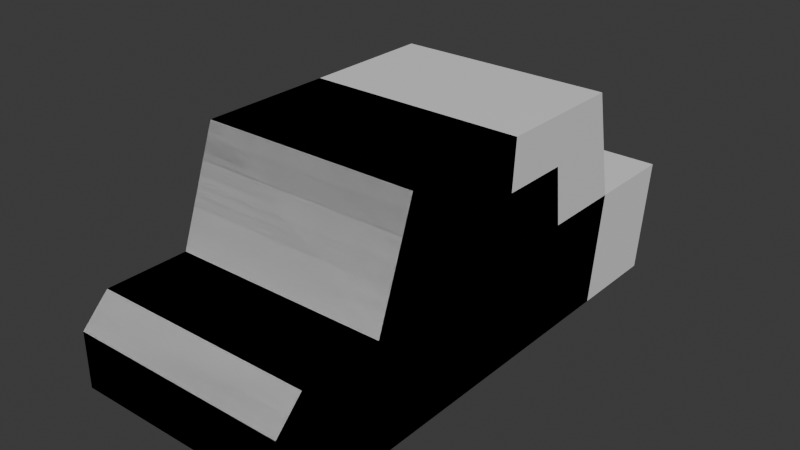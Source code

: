 # Source: CarRoughShape.blend  (saved by Blender 4.1.23; exported with 4.5.12 LTS)
import bpy
from mathutils import Matrix  # noqa: F401  (used for matrix-valued properties, if any)

bpy.ops.wm.read_factory_settings(use_empty=True)
scene = bpy.context.scene
scene.name = 'Scene'

# ---- collections
col_carrouchshape = bpy.data.collections.new('CarRouchShape'); scene.collection.children.link(col_carrouchshape)

# ---- materials (node trees are filled in below, after node groups)
mat_carroughshape = bpy.data.materials.new('CarRoughShape')
mat_carroughshape.alpha_threshold = 0.0
mat_carroughshape.use_transparent_shadow = False
mat_carroughshape.roughness = 0.5
mat_carroughshape.line_color = (0.0, 0.0, 0.0, 1.0)

# ---- material node trees
mat_carroughshape.use_nodes = True; mat_carroughshape.node_tree.nodes.clear()
_N = mat_carroughshape.node_tree.nodes; _L = mat_carroughshape.node_tree.links
n0 = _N.new('ShaderNodeOutputMaterial'); n0.name = 'Material Output'; n0.location = (300, 300)
n1 = _N.new('ShaderNodeBsdfPrincipled'); n1.name = 'Principled BSDF'; n1.location = (10, 300)
n1.inputs[3].default_value = 1.45
_L.new(n1.outputs[0], n0.inputs[0])
n0.is_active_output = True

# ---- world
world_world = bpy.data.worlds.new('World'); scene.world = world_world
world_world.use_nodes = True; world_world.node_tree.nodes.clear()
_N = world_world.node_tree.nodes; _L = world_world.node_tree.links
n0 = _N.new('ShaderNodeOutputWorld'); n0.name = 'World Output'; n0.location = (300, 300)
n1 = _N.new('ShaderNodeBackground'); n1.name = 'Background'; n1.location = (10, 300)
n1.inputs[0].default_value = (0.05088, 0.05088, 0.05088, 1.0)
_L.new(n1.outputs[0], n0.inputs[0])
n0.is_active_output = True
world_world.color = (0.05088, 0.05088, 0.05088)
world_world.use_sun_shadow = False
world_world.sun_shadow_jitter_overblur = 0.0

# ---- meshes
me_cube = bpy.data.meshes.new('Cube')
me_cube.from_pydata([(1.0, 1.79, 1.0), (1.0, 1.85, -1.0), (1.0, -0.64, 1.0), (1.0, -1.0, -1.0), (-1.0, 1.79, 1.0), (-1.0, 1.85, -1.0), (-1.0, -0.64, 1.0), (-1.0, -1.0, -1.0), (1.0, 2.0, 0.0), (-1.0, -1.0, 0.0), (1.0, -1.0, 0.0), (-1.0, 2.0, 0.0), (1.0, -1.75, 0.0), (1.0, -2.0, -0.25), (1.0, -2.0, -0.75), (1.0, -1.75, -1.0), (-1.0, -1.75, -1.0), (-1.0, -2.0, -0.75), (-1.0, -2.0, -0.25), (-1.0, -1.75, 0.0)], [], [(0, 4, 6, 2), (10, 2, 6, 9), (9, 6, 4, 11), (5, 1, 3, 7), (8, 0, 2, 10), (11, 4, 0, 8), (5, 11, 8, 1), (1, 8, 10, 3), (7, 9, 11, 5), (9, 7, 16, 17, 18, 19), (10, 9, 19, 12), (7, 3, 15, 16), (14, 13, 18, 17), (16, 15, 14, 17), (12, 19, 18, 13), (3, 10, 12, 13, 14, 15)])
_uv = me_cube.uv_layers.new(name='UVMap')
_uv.uv.foreach_set('vector', [0.625, 0.5, 0.875, 0.5, 0.875, 0.75, 0.625, 0.75, 0.5, 0.75, 0.625, 0.75, 0.625, 1.0, 0.5, 1.0, 0.5, 0.0, 0.625, 0.0, 0.625, 0.25, 0.5, 0.25, 0.125, 0.5, 0.375, 0.5, 0.375, 0.75, 0.125, 0.75, 0.5, 0.5, 0.625, 0.5, 0.625, 0.75, 0.5, 0.75, 0.5, 0.25, 0.625, 0.25, 0.625, 0.5, 0.5, 0.5, 0.375, 0.25, 0.5, 0.25, 0.5, 0.5, 0.375, 0.5, 0.375, 0.5, 0.5, 0.5, 0.5, 0.75, 0.375, 0.75, 0.375, 0.0, 0.5, 0.0, 0.5, 0.25, 0.375, 0.25, 0.5, 0.0, 0.375, 0.0, 0.375, 0.0, 0.4062, 0.0, 0.4688, 0.0, 0.5, 0.0, 0.5, 0.75, 0.5, 1.0, 0.5, 1.0, 0.5, 0.75, 0.125, 0.75, 0.375, 0.75, 0.375, 0.75, 0.125, 0.75, 0.4062, 0.75, 0.4688, 0.75, 0.4688, 1.0, 0.4062, 1.0, 0.125, 0.75, 0.375, 0.75, 0.375, 0.75, 0.125, 0.75, 0.5, 0.75, 0.5, 1.0, 0.4688, 1.0, 0.4688, 0.75, 0.375, 0.75, 0.5, 0.75, 0.5, 0.75, 0.4688, 0.75, 0.4062, 0.75, 0.375, 0.75])
me_cube.materials.append(mat_carroughshape)
me_cube.use_mirror_vertex_groups = False
me_cube.update()
me_cube_001 = bpy.data.meshes.new('Cube.001')
me_cube_001.from_pydata([(1.0, 2.7, -1.0), (1.0, -0.64, 1.0), (1.0, -1.0, -1.0), (-1.0, 2.7, -1.0), (-1.0, -0.64, 1.0), (-1.0, -1.0, -1.0), (1.0, 2.85, 0.0), (-1.0, -1.0, 0.0), (1.0, -1.0, 0.0), (-1.0, 2.85, 0.0), (1.0, -1.75, 0.0), (1.0, -2.0, -0.25), (1.0, -2.0, -0.75), (1.0, -1.75, -1.0), (-1.0, -1.75, -1.0), (-1.0, -2.0, -0.75), (-1.0, -2.0, -0.25), (-1.0, -1.75, 0.0), (-1.0, 0.425, -1.0), (1.0, 0.575, 1.0), (-1.0, 0.575, 1.0), (1.0, 0.425, -1.0), (1.0, 0.5, 0.0), (-1.0, 0.5, 0.0)], [], [(19, 20, 4, 1), (8, 1, 4, 7), (18, 21, 2, 5), (22, 19, 1, 8), (3, 9, 6, 0), (21, 22, 8, 2), (18, 23, 9, 3), (7, 5, 14, 15, 16, 17), (8, 7, 17, 10), (5, 2, 13, 14), (12, 11, 16, 15), (14, 13, 12, 15), (10, 17, 16, 11), (2, 8, 10, 11, 12, 13), (5, 7, 23, 18), (0, 6, 22, 21), (22, 23, 20, 19), (3, 0, 21, 18), (7, 4, 20, 23), (6, 9, 23, 22)])
_uv = me_cube_001.uv_layers.new(name='UVMap')
_uv.uv.foreach_set('vector', [0.625, 0.625, 0.875, 0.625, 0.875, 0.75, 0.625, 0.75, 0.5, 0.75, 0.625, 0.75, 0.625, 1.0, 0.5, 1.0, 0.125, 0.625, 0.375, 0.625, 0.375, 0.75, 0.125, 0.75, 0.5, 0.625, 0.625, 0.625, 0.625, 0.75, 0.5, 0.75, 0.375, 0.25, 0.5, 0.25, 0.5, 0.5, 0.375, 0.5, 0.375, 0.625, 0.5, 0.625, 0.5, 0.75, 0.375, 0.75, 0.375, 0.125, 0.5, 0.125, 0.5, 0.25, 0.375, 0.25, 0.5, 0.0, 0.375, 0.0, 0.375, 0.0, 0.4062, 0.0, 0.4688, 0.0, 0.5, 0.0, 0.5, 0.75, 0.5, 1.0, 0.5, 1.0, 0.5, 0.75, 0.125, 0.75, 0.375, 0.75, 0.375, 0.75, 0.125, 0.75, 0.4062, 0.75, 0.4688, 0.75, 0.4688, 1.0, 0.4062, 1.0, 0.125, 0.75, 0.375, 0.75, 0.375, 0.75, 0.125, 0.75, 0.5, 0.75, 0.5, 1.0, 0.4688, 1.0, 0.4688, 0.75, 0.375, 0.75, 0.5, 0.75, 0.5, 0.75, 0.4688, 0.75, 0.4062, 0.75, 0.375, 0.75, 0.375, 0.0, 0.5, 0.0, 0.5, 0.125, 0.375, 0.125, 0.375, 0.5, 0.5, 0.5, 0.5, 0.625, 0.375, 0.625, 0.5, 0.625, 0.5, 0.125, 0.875, 0.625, 0.625, 0.625, 0.125, 0.5, 0.375, 0.5, 0.375, 0.625, 0.125, 0.625, 0.5, 0.0, 0.625, 0.0, 0.625, 0.125, 0.5, 0.125, 0.5, 0.5, 0.5, 0.25, 0.5, 0.125, 0.5, 0.625])
me_cube_001.materials.append(mat_carroughshape)
me_cube_001.use_mirror_vertex_groups = False
me_cube_001.update()
me_cube_002 = bpy.data.meshes.new('Cube.002')
me_cube_002.from_pydata([(1.0, 1.85, -0.65), (1.0, -0.64, 0.55), (1.0, -1.0, -0.65), (-1.0, 1.85, -0.65), (-1.0, -0.64, 0.55), (-1.0, -1.0, -0.65), (1.0, 2.0, 0.0), (-1.0, -1.0, 0.0), (1.0, -1.0, 0.0), (-1.0, 2.0, 0.0), (1.0, -1.75, 0.0), (1.0, -2.0, -0.25), (1.0, -2.0, -0.4), (1.0, -1.75, -0.65), (-1.0, -1.75, -0.65), (-1.0, -2.0, -0.4), (-1.0, -2.0, -0.25), (-1.0, -1.75, 0.0), (-1.0, 1.138, -0.65), (1.0, 1.183, 0.55), (-1.0, 1.183, 0.55), (1.0, 1.138, -0.65), (1.0, 1.25, 0.0), (-1.0, 1.25, 0.0)], [], [(19, 20, 4, 1), (8, 1, 4, 7), (18, 21, 2, 5), (22, 19, 1, 8), (3, 9, 6, 0), (21, 22, 8, 2), (18, 23, 9, 3), (7, 5, 14, 15, 16, 17), (8, 7, 17, 10), (5, 2, 13, 14), (12, 11, 16, 15), (14, 13, 12, 15), (10, 17, 16, 11), (2, 8, 10, 11, 12, 13), (5, 7, 23, 18), (0, 6, 22, 21), (3, 0, 21, 18), (7, 4, 20, 23), (6, 9, 23, 22), (22, 23, 20, 19)])
_uv = me_cube_002.uv_layers.new(name='UVMap')
_uv.uv.foreach_set('vector', [0.625, 0.5625, 0.875, 0.5625, 0.875, 0.75, 0.625, 0.75, 0.5, 0.75, 0.625, 0.75, 0.625, 1.0, 0.5, 1.0, 0.125, 0.5625, 0.375, 0.5625, 0.375, 0.75, 0.125, 0.75, 0.5, 0.5625, 0.625, 0.5625, 0.625, 0.75, 0.5, 0.75, 0.375, 0.25, 0.5, 0.25, 0.5, 0.5, 0.375, 0.5, 0.375, 0.5625, 0.5, 0.5625, 0.5, 0.75, 0.375, 0.75, 0.375, 0.1875, 0.5, 0.1875, 0.5, 0.25, 0.375, 0.25, 0.5, 0.0, 0.375, 0.0, 0.375, 0.0, 0.4062, 0.0, 0.4688, 0.0, 0.5, 0.0, 0.5, 0.75, 0.5, 1.0, 0.5, 1.0, 0.5, 0.75, 0.125, 0.75, 0.375, 0.75, 0.375, 0.75, 0.125, 0.75, 0.4062, 0.75, 0.4688, 0.75, 0.4688, 1.0, 0.4062, 1.0, 0.125, 0.75, 0.375, 0.75, 0.375, 0.75, 0.125, 0.75, 0.5, 0.75, 0.5, 1.0, 0.4688, 1.0, 0.4688, 0.75, 0.375, 0.75, 0.5, 0.75, 0.5, 0.75, 0.4688, 0.75, 0.4062, 0.75, 0.375, 0.75, 0.375, 0.0, 0.5, 0.0, 0.5, 0.1875, 0.375, 0.1875, 0.375, 0.5, 0.5, 0.5, 0.5, 0.5625, 0.375, 0.5625, 0.125, 0.5, 0.375, 0.5, 0.375, 0.5625, 0.125, 0.5625, 0.5, 0.0, 0.625, 0.0, 0.625, 0.1875, 0.5, 0.1875, 0.5, 0.5, 0.5, 0.25, 0.5, 0.1875, 0.5, 0.5625, 0.5, 0.5625, 0.5, 0.1875, 0.625, 0.1875, 0.625, 0.5625])
me_cube_002.materials.append(mat_carroughshape)
me_cube_002.use_mirror_vertex_groups = False
me_cube_002.update()

# ---- objects
ob_carroughshapeminibus = bpy.data.objects.new('CarRoughShapeMinibus', me_cube)
ob_carroughshapepickup = bpy.data.objects.new('CarRoughShapePickup', me_cube_001)
ob_carroughshapesedan = bpy.data.objects.new('CarRoughShapeSedan', me_cube_002)

# ---- transforms, parenting, visibility, modifiers, constraints
ob_carroughshapeminibus.location = (0.0, 0.0, 0.0)
ob_carroughshapeminibus.lock_rotations_4d = False
ob_carroughshapeminibus.empty_display_type = 'ARROWS'
ob_carroughshapeminibus.lineart.crease_threshold = 0.0
ob_carroughshapepickup.location = (0.0, 0.0, 0.0)
ob_carroughshapepickup.lock_rotations_4d = False
ob_carroughshapepickup.empty_display_type = 'ARROWS'
ob_carroughshapepickup.lineart.crease_threshold = 0.0
ob_carroughshapesedan.location = (0.0, 0.0, 0.0)
ob_carroughshapesedan.lock_rotations_4d = False
ob_carroughshapesedan.empty_display_type = 'ARROWS'
ob_carroughshapesedan.lineart.crease_threshold = 0.0

# ---- collection membership
col_carrouchshape.objects.link(ob_carroughshapeminibus)
col_carrouchshape.objects.link(ob_carroughshapepickup)
col_carrouchshape.objects.link(ob_carroughshapesedan)

# ---- scene / render settings (as saved in the file)
scene.frame_start = 1; scene.frame_end = 250; scene.frame_set(1)
scene.render.engine = 'BLENDER_EEVEE_NEXT'
scene.cycles.sampling_pattern = 'TABULATED_SOBOL'
scene.eevee.ray_tracing_options.trace_max_roughness = 0.0
bpy.context.view_layer.update()

# ---- added for rendering (the .blend has no active camera and no usable light): camera, sun
cam_auto = bpy.data.cameras.new('AutoCamera')
cam_auto.lens = 50.0
cam_auto.sensor_width = 36.0
cam_auto.clip_end = 1000.0
ob_auto_camera = bpy.data.objects.new('AutoCamera', cam_auto)
scene.collection.objects.link(ob_auto_camera)
ob_auto_camera.location = (5.19466, -5.8086, 4.15573)
ob_auto_camera.rotation_euler = (1.09748, -7.21219e-08, 0.694738)
scene.camera = ob_auto_camera
light_auto_sun = bpy.data.lights.new('AutoSun', 'SUN')
light_auto_sun.energy = 3.0
light_auto_sun.angle = 0.0523599
ob_auto_sun = bpy.data.objects.new('AutoSun', light_auto_sun)
scene.collection.objects.link(ob_auto_sun)
ob_auto_sun.rotation_euler = (0.872665, 0.174533, 0.523599)
bpy.context.view_layer.update()
